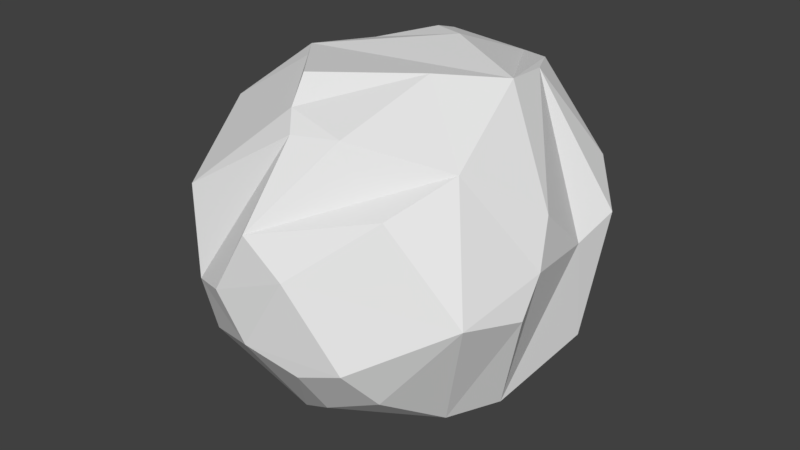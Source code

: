 # Source: SnowyPlanetoid.blend  (saved by Blender 2.79.0; exported with 4.5.12 LTS)
import bpy
from mathutils import Matrix  # noqa: F401  (used for matrix-valued properties, if any)

bpy.ops.wm.read_factory_settings(use_empty=True)
scene = bpy.context.scene
scene.name = 'Scene'

# ---- collections
col_collection_1 = bpy.data.collections.new('Collection 1'); scene.collection.children.link(col_collection_1)

# ---- materials (node trees are filled in below, after node groups)
mat_lowpolycolorstexture = bpy.data.materials.new('LowPolyColorsTexture')
mat_lowpolycolorstexture.alpha_threshold = 0.0
mat_lowpolycolorstexture.use_transparent_shadow = False
mat_lowpolycolorstexture.roughness = 0.5

# ---- material node trees

# ---- world
world_world = bpy.data.worlds.new('World'); scene.world = world_world
world_world.color = (0.05088, 0.05088, 0.05088)
world_world.use_sun_shadow = False
world_world.sun_shadow_jitter_overblur = 0.0
world_world.cycles.sampling_method = 'MANUAL'

# ---- meshes
me_lowpolyrock = bpy.data.meshes.new('LowPolyRock')
me_lowpolyrock.from_pydata([(8.385, -2.558, -6.604), (-5.032, -9.871, -1.218), (6.116, 8.504, -2.957), (-0.416, -7.716, 7.065), (6.21, 0.4527, 9.055), (-4.891, -1.8, 8.42), (-6.122, -0.2576, 8.389), (-7.994, 6.063, 4.41), (0.5323, 3.797, 9.271), (5.808, 3.273, 8.741), (1.551, 8.369, 7.466), (-1.906, 5.166, 8.912), (-4.886, 3.476, 8.08), (-4.504, 7.57, 4.157), (-2.281, 7.07, 8.296), (-8.71, -3.155, 5.772), (-9.113, -1.675, 4.988), (-1.989, -5.07, 9.033), (-1.351, -6.606, 7.853), (-0.846, -10.62, 2.903), (2.986, -1.74, 9.158), (2.148, -7.121, 7.263), (7.152, -4.875, 6.225), (4.554, 5.723, 8.388), (9.842, 4.459, 1.757), (8.027, 6.31, 3.762), (8.197, 6.155, -3.566), (-2.769, 9.848, 4.91), (-4.734, 10.14, 2.12), (-4.91, 9.912, -0.9768), (-4.624, 9.427, -3.513), (-10.8, 0.7457, -0.5866), (-10.15, -0.7987, 2.997), (-7.963, -6.865, 0.237), (-6.24, -8.928, 3.319), (-2.488, -11.08, -0.3759), (-0.4224, -11.3, -2.543), (5.298, -7.891, 4.46), (9.153, -6.978, -0.08873), (9.57, -1.153, 3.635), (9.985, -2.207, 1.18), (10.1, -3.668, -0.7251), (-0.7077, 10.72, 2.85), (3.824, 9.544, 2.85), (3.905, 10.21, -0.7689), (0.656, 10.75, -1.767), (-2.587, 11.44, -1.304), (2.356, 9.337, -4.84), (-9.202, 5.87, -0.8244), (-10.42, 3.216, -1.719), (-7.742, 7.706, -2.221), (-7.582, 7.33, -3.846), (-8.02, 5.039, -5.46), (-9.75, 2.052, -4.691), (-9.941, -3.466, -3.545), (-8.598, -5.658, -4.142), (-4.649, -9.316, -4.244), (1.86, -10.96, 1.482), (4.876, -10.41, -2.558), (2.491, -10.78, -3.404), (5.657, -8.648, -4.666), (9.397, 2.129, 0.7498), (9.477, 2.694, -4.796), (3.436, 6.372, -7.962), (0.6111, 4.344, -9.701), (-1.056, 1.582, -10.5), (-2.834, 7.201, -7.418), (-5.161, 5.44, -7.686), (-4.311, 2.58, -9.456), (-7.462, 1.934, -7.651), (-9.05, -1.138, -6.245), (-5.832, -4.061, -8.356), (-3.131, -3.551, -9.718), (0.312, -2.863, -10.4), (7.902, 4.006, -6.261), (5.617, 3.476, -8.479), (1.655, 1.113, -10.46), (0.2105, -8.047, -7.565), (2.54, -8.936, -6.147), (6.925, -5.124, -6.839)], [], [(57, 19, 35, 36), (22, 39, 4, 20), (71, 56, 55), (18, 17, 5), (70, 49, 53), (27, 14, 10), (67, 66, 64, 65), (21, 18, 3), (46, 30, 29), (40, 38, 41), (34, 15, 16, 32), (0, 62, 61, 40), (36, 35, 1), (63, 64, 66), (60, 38, 58), (38, 37, 57), (44, 45, 46), (53, 68, 69), (64, 63, 75, 76), (13, 14, 28), (78, 60, 58, 59), (54, 55, 33), (51, 50, 29, 30), (7, 13, 28), (8, 4, 9, 23, 10), (63, 74, 75), (3, 18, 34), (0, 75, 74, 62), (31, 32, 16), (8, 6, 5, 17, 20, 4), (12, 13, 7), (77, 78, 59, 36), (65, 76, 73), (61, 39, 40), (21, 3, 19), (72, 71, 69, 68), (73, 77, 72), (67, 52, 51), (34, 33, 55, 56), (51, 49, 48, 50), (26, 62, 74), (28, 14, 27), (2, 25, 24, 26), (12, 6, 8), (43, 42, 27, 10), (69, 70, 53), (47, 45, 44), (47, 44, 2), (14, 11, 8, 10), (39, 9, 4), (15, 5, 6), (69, 71, 70), (70, 71, 55), (54, 70, 55), (63, 47, 2), (25, 43, 10, 23), (11, 12, 8), (44, 43, 25, 2), (29, 28, 27, 42, 46), (24, 61, 62, 26), (52, 53, 49, 51), (1, 34, 56), (66, 67, 51, 30), (78, 77, 73, 79), (60, 78, 79), (73, 72, 65), (65, 72, 68), (37, 19, 57), (22, 21, 19, 37), (25, 23, 9), (24, 25, 9), (61, 24, 9, 39), (56, 77, 36), (6, 12, 7, 16, 15), (49, 31, 16, 7, 48), (0, 76, 75), (79, 73, 76, 0), (35, 19, 3, 1), (1, 3, 34), (2, 26, 74, 63), (48, 7, 28, 29, 50), (31, 54, 33, 32), (12, 11, 14, 13), (65, 64, 76), (67, 68, 53), (52, 67, 53), (43, 44, 46, 42), (58, 38, 57), (79, 0, 41, 38), (60, 79, 38), (47, 63, 66), (56, 36, 1), (41, 0, 40), (33, 34, 32), (39, 22, 37, 38, 40), (47, 66, 30, 46, 45), (20, 17, 18), (21, 20, 18), (68, 67, 65), (54, 31, 49, 70), (34, 18, 15), (15, 18, 5), (77, 56, 71), (72, 77, 71), (21, 22, 20), (58, 57, 36, 59)])
_uv = me_lowpolyrock.uv_layers.new(name='UVMap')
_uv.uv.foreach_set('vector', [0.7052, 0.5711, 0.7052, 0.5461, 0.6836, 0.5336, 0.6619, 0.5461, 0.6836, 0.5336, 0.6619, 0.5461, 0.6836, 0.5836, 0.7052, 0.5711, 0.6598, 0.5663, 0.6983, 0.5384, 0.6689, 0.5384, 0.6836, 0.5836, 0.7074, 0.5663, 0.6983, 0.5384, 0.6598, 0.5663, 0.6983, 0.5384, 0.6689, 0.5384, 0.7074, 0.5663, 0.6983, 0.5384, 0.6836, 0.5836, 0.7074, 0.5663, 0.6983, 0.5384, 0.6689, 0.5384, 0.6598, 0.5663, 0.6598, 0.5663, 0.6983, 0.5384, 0.6689, 0.5384, 0.6619, 0.5461, 0.7052, 0.5461, 0.6836, 0.5336, 0.6619, 0.5711, 0.6836, 0.5336, 0.6619, 0.5461, 0.7074, 0.5663, 0.6983, 0.5384, 0.6689, 0.5384, 0.6598, 0.5663, 0.6836, 0.5836, 0.7074, 0.5663, 0.6983, 0.5384, 0.6689, 0.5384, 0.7086, 0.5336, 0.7086, 0.5836, 0.6586, 0.5836, 0.6586, 0.5336, 0.7086, 0.5336, 0.7086, 0.5836, 0.6619, 0.5711, 0.6836, 0.5336, 0.6619, 0.5461, 0.7086, 0.5336, 0.7086, 0.5836, 0.6586, 0.5836, 0.6836, 0.5836, 0.7074, 0.5663, 0.6983, 0.5384, 0.7052, 0.5461, 0.6619, 0.5711, 0.6836, 0.5836, 0.6836, 0.5836, 0.7074, 0.5663, 0.6983, 0.5384, 0.6689, 0.5384, 0.6598, 0.5663, 0.6983, 0.5384, 0.6689, 0.5384, 0.6586, 0.5336, 0.7086, 0.5336, 0.7086, 0.5836, 0.6586, 0.5836, 0.7074, 0.5663, 0.6983, 0.5384, 0.6689, 0.5384, 0.6586, 0.5336, 0.7086, 0.5336, 0.7086, 0.5836, 0.6586, 0.5836, 0.6836, 0.5836, 0.7052, 0.5711, 0.7052, 0.5461, 0.6836, 0.5836, 0.7074, 0.5663, 0.6983, 0.5384, 0.6689, 0.5384, 0.6598, 0.5663, 0.6598, 0.5663, 0.6983, 0.5384, 0.6689, 0.5384, 0.7052, 0.5461, 0.6836, 0.5336, 0.6619, 0.5461, 0.664, 0.5742, 0.6944, 0.5361, 0.6727, 0.5361, 0.6592, 0.553, 0.6836, 0.5836, 0.7052, 0.5711, 0.7052, 0.5461, 0.6836, 0.5836, 0.7052, 0.5711, 0.7052, 0.5461, 0.6836, 0.5336, 0.6619, 0.5461, 0.6619, 0.5711, 0.6727, 0.5361, 0.6592, 0.553, 0.664, 0.5742, 0.7074, 0.5663, 0.6983, 0.5384, 0.6689, 0.5384, 0.6598, 0.5663, 0.708, 0.553, 0.6944, 0.5361, 0.6727, 0.5361, 0.664, 0.5742, 0.6727, 0.5361, 0.6592, 0.553, 0.6836, 0.5836, 0.7052, 0.5711, 0.7052, 0.5461, 0.6592, 0.553, 0.664, 0.5742, 0.6836, 0.5836, 0.7031, 0.5742, 0.6619, 0.5461, 0.7052, 0.5461, 0.6836, 0.5336, 0.6836, 0.5836, 0.7074, 0.5663, 0.6983, 0.5384, 0.6836, 0.5836, 0.7074, 0.5663, 0.6983, 0.5384, 0.6689, 0.5384, 0.6619, 0.5711, 0.7052, 0.5461, 0.6836, 0.5336, 0.6619, 0.5461, 0.6598, 0.5663, 0.6983, 0.5384, 0.6689, 0.5384, 0.6836, 0.5836, 0.7052, 0.5711, 0.7052, 0.5461, 0.6619, 0.5711, 0.7052, 0.5461, 0.6836, 0.5336, 0.6619, 0.5461, 0.6586, 0.5336, 0.7086, 0.5336, 0.7086, 0.5836, 0.7052, 0.5711, 0.7052, 0.5461, 0.6836, 0.5336, 0.6619, 0.5461, 0.6836, 0.5836, 0.7052, 0.5711, 0.7052, 0.5461, 0.7074, 0.5663, 0.6983, 0.5384, 0.6689, 0.5384, 0.7074, 0.5663, 0.6689, 0.5384, 0.6598, 0.5663, 0.6983, 0.5384, 0.6689, 0.5384, 0.6598, 0.5663, 0.6836, 0.5836, 0.6619, 0.5461, 0.6619, 0.5711, 0.6836, 0.5836, 0.7031, 0.5742, 0.708, 0.553, 0.6944, 0.5361, 0.6598, 0.5663, 0.6836, 0.5836, 0.6689, 0.5384, 0.6689, 0.5384, 0.6836, 0.5836, 0.7074, 0.5663, 0.6983, 0.5384, 0.6689, 0.5384, 0.7074, 0.5663, 0.6836, 0.5836, 0.7074, 0.5663, 0.6598, 0.5663, 0.6836, 0.5836, 0.7052, 0.5711, 0.6619, 0.5461, 0.6619, 0.5711, 0.6586, 0.5836, 0.6586, 0.5336, 0.7086, 0.5836, 0.6836, 0.5836, 0.7052, 0.5711, 0.7052, 0.5461, 0.6619, 0.5711, 0.6619, 0.5711, 0.6836, 0.5836, 0.7052, 0.5461, 0.6836, 0.5336, 0.6619, 0.5461, 0.6836, 0.5836, 0.7074, 0.5663, 0.6983, 0.5384, 0.6598, 0.5663, 0.6836, 0.5836, 0.7052, 0.5711, 0.7052, 0.5461, 0.6619, 0.5711, 0.6598, 0.5663, 0.6836, 0.5836, 0.6689, 0.5384, 0.6598, 0.5663, 0.6836, 0.5836, 0.6983, 0.5384, 0.6689, 0.5384, 0.7052, 0.5711, 0.7052, 0.5461, 0.6619, 0.5461, 0.6619, 0.5711, 0.6836, 0.5836, 0.7052, 0.5711, 0.6619, 0.5711, 0.6727, 0.5361, 0.6592, 0.553, 0.708, 0.553, 0.708, 0.553, 0.6592, 0.553, 0.7031, 0.5742, 0.6619, 0.5461, 0.7052, 0.5461, 0.6836, 0.5336, 0.6619, 0.5711, 0.6836, 0.5836, 0.7052, 0.5461, 0.6619, 0.5461, 0.7031, 0.5742, 0.708, 0.553, 0.6944, 0.5361, 0.6836, 0.5836, 0.7031, 0.5742, 0.6944, 0.5361, 0.664, 0.5742, 0.6836, 0.5836, 0.6944, 0.5361, 0.6727, 0.5361, 0.6836, 0.5836, 0.7074, 0.5663, 0.6598, 0.5663, 0.6944, 0.5361, 0.6727, 0.5361, 0.664, 0.5742, 0.6836, 0.5836, 0.7031, 0.5742, 0.6619, 0.5711, 0.6836, 0.5836, 0.7052, 0.5461, 0.6836, 0.5336, 0.6619, 0.5461, 0.664, 0.5742, 0.708, 0.553, 0.6944, 0.5361, 0.6836, 0.5836, 0.7031, 0.5742, 0.708, 0.553, 0.664, 0.5742, 0.6836, 0.5836, 0.7052, 0.5711, 0.7052, 0.5461, 0.6619, 0.5711, 0.6619, 0.5711, 0.7052, 0.5461, 0.6619, 0.5461, 0.6836, 0.5836, 0.7074, 0.5663, 0.6983, 0.5384, 0.6598, 0.5663, 0.6619, 0.5711, 0.6836, 0.5836, 0.7052, 0.5461, 0.6836, 0.5336, 0.6619, 0.5461, 0.6836, 0.5836, 0.7074, 0.5663, 0.6689, 0.5384, 0.6598, 0.5663, 0.6836, 0.5836, 0.7074, 0.5663, 0.6983, 0.5384, 0.6598, 0.5663, 0.6598, 0.5663, 0.6836, 0.5836, 0.6689, 0.5384, 0.6619, 0.5461, 0.6619, 0.5711, 0.7052, 0.5461, 0.6836, 0.5336, 0.6619, 0.5461, 0.7052, 0.5461, 0.6598, 0.5663, 0.6836, 0.5836, 0.6983, 0.5384, 0.6689, 0.5384, 0.6586, 0.5336, 0.7086, 0.5336, 0.6586, 0.5836, 0.6836, 0.5836, 0.7052, 0.5711, 0.7052, 0.5461, 0.6836, 0.5336, 0.6619, 0.5711, 0.6836, 0.5836, 0.6836, 0.5336, 0.6586, 0.5836, 0.6586, 0.5336, 0.7086, 0.5836, 0.6586, 0.5336, 0.7086, 0.5336, 0.6586, 0.5836, 0.6598, 0.5663, 0.6836, 0.5836, 0.6689, 0.5384, 0.6836, 0.5836, 0.7074, 0.5663, 0.6598, 0.5663, 0.6836, 0.5836, 0.7052, 0.5711, 0.7052, 0.5461, 0.6836, 0.5336, 0.6619, 0.5711, 0.6836, 0.5836, 0.7052, 0.5711, 0.7052, 0.5461, 0.6619, 0.5461, 0.6619, 0.5711, 0.6836, 0.5836, 0.7074, 0.5663, 0.6983, 0.5384, 0.6598, 0.5663, 0.6836, 0.5836, 0.6983, 0.5384, 0.6836, 0.5836, 0.7074, 0.5663, 0.6598, 0.5663, 0.6836, 0.5836, 0.7074, 0.5663, 0.6983, 0.5384, 0.6598, 0.5663, 0.6598, 0.5663, 0.6836, 0.5836, 0.6689, 0.5384, 0.6689, 0.5384, 0.6836, 0.5836, 0.6983, 0.5384, 0.7074, 0.5663, 0.6983, 0.5384, 0.6598, 0.5663, 0.6836, 0.5836, 0.7074, 0.5663, 0.6598, 0.5663, 0.7052, 0.5461, 0.6836, 0.5336, 0.7052, 0.5711, 0.6836, 0.5836, 0.7052, 0.5711, 0.6619, 0.5461, 0.6619, 0.5711])
me_lowpolyrock.materials.append(mat_lowpolycolorstexture)
me_lowpolyrock.use_remesh_preserve_volume = False
me_lowpolyrock.use_remesh_preserve_attributes = False
me_lowpolyrock.use_mirror_vertex_groups = False
me_lowpolyrock.update()

# ---- objects
ob_snowyplanetoid = bpy.data.objects.new('SnowyPlanetoid', me_lowpolyrock)

# ---- transforms, parenting, visibility, modifiers, constraints
ob_snowyplanetoid.location = (0.0, 0.0, 0.0)
ob_snowyplanetoid.show_all_edges = True
ob_snowyplanetoid.lineart.crease_threshold = 0.0

# ---- collection membership
col_collection_1.objects.link(ob_snowyplanetoid)

# ---- scene / render settings (as saved in the file)
scene.frame_start = 1; scene.frame_end = 250; scene.frame_set(1)
scene.render.engine = 'BLENDER_EEVEE_NEXT'
scene.render.resolution_percentage = 50
scene.render.dither_intensity = 0.0
scene.cycles.use_denoising = False
scene.cycles.samples = 128
scene.cycles.sampling_pattern = 'TABULATED_SOBOL'
scene.cycles.use_adaptive_sampling = False
scene.cycles.use_light_tree = False
scene.cycles.blur_glossy = 0.0
scene.cycles.sample_clamp_indirect = 0.0
scene.view_settings.view_transform = 'Standard'
bpy.context.view_layer.update()

# ---- added for rendering (the .blend has no active camera and no usable light): camera, sun
cam_auto = bpy.data.cameras.new('AutoCamera')
cam_auto.lens = 50.0
cam_auto.sensor_width = 36.0
cam_auto.clip_end = 1000.0
ob_auto_camera = bpy.data.objects.new('AutoCamera', cam_auto)
scene.collection.objects.link(ob_auto_camera)
ob_auto_camera.location = (33.5837, -40.643, 26.5307)
ob_auto_camera.rotation_euler = (1.09748, -7.21219e-08, 0.694738)
scene.camera = ob_auto_camera
light_auto_sun = bpy.data.lights.new('AutoSun', 'SUN')
light_auto_sun.energy = 3.0
light_auto_sun.angle = 0.0523599
ob_auto_sun = bpy.data.objects.new('AutoSun', light_auto_sun)
scene.collection.objects.link(ob_auto_sun)
ob_auto_sun.rotation_euler = (0.872665, 0.174533, 0.523599)
bpy.context.view_layer.update()
